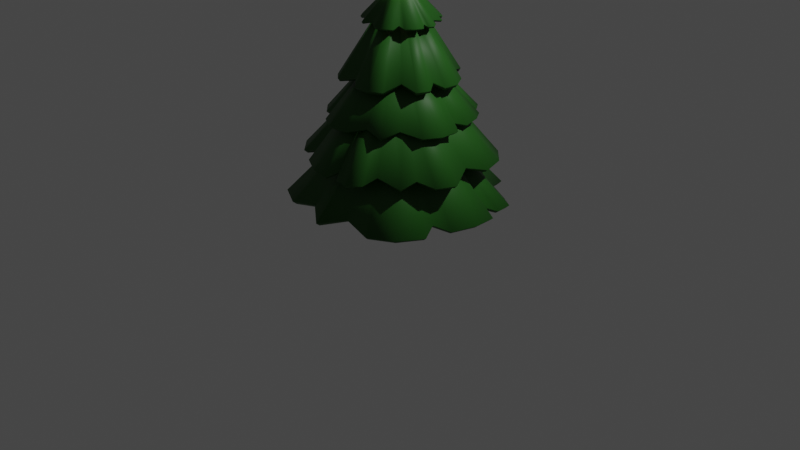 # Source: christmas_tree.blend  (saved by Blender 3.4.6; exported with 4.5.12 LTS)
import bpy
from mathutils import Matrix  # noqa: F401  (used for matrix-valued properties, if any)

bpy.ops.wm.read_factory_settings(use_empty=True)
scene = bpy.context.scene
scene.name = 'Scene'

# ---- collections
col_collection = bpy.data.collections.new('Collection'); scene.collection.children.link(col_collection)

# ---- materials (node trees are filled in below, after node groups)
mat_material_001 = bpy.data.materials.new('Material.001')
mat_material_002 = bpy.data.materials.new('Material.002')
mat_material_003 = bpy.data.materials.new('Material.003')
mat_material_003.surface_render_method = 'BLENDED'
mat_material_003.blend_method = 'BLEND'

# ---- node groups
ng_auto_smooth = bpy.data.node_groups.new('Auto Smooth', 'GeometryNodeTree')
_s = ng_auto_smooth.interface.new_socket(name='Geometry', in_out='OUTPUT', socket_type='NodeSocketGeometry')
_s = ng_auto_smooth.interface.new_socket(name='Geometry', in_out='INPUT', socket_type='NodeSocketGeometry')
_s = ng_auto_smooth.interface.new_socket(name='Angle', in_out='INPUT', socket_type='NodeSocketFloat')
_s.subtype = 'ANGLE'
_s.min_value = 0.0
_s.max_value = 3.142
ng_auto_smooth.is_modifier = True
_N = ng_auto_smooth.nodes; _L = ng_auto_smooth.links
n0 = _N.new('NodeGroupOutput'); n0.name = 'Group Output'; n0.location = (480, -100)
n1 = _N.new('NodeGroupInput'); n1.name = 'Group Input'; n1.location = (-420, -300)
n2 = _N.new('NodeGroupInput'); n2.name = 'Group Input.001'; n2.location = (-60, -100)
n3 = _N.new('GeometryNodeSetShadeSmooth'); n3.name = 'Set Shade Smooth'; n3.location = (120, -100)
n3.domain = 'EDGE'
n4 = _N.new('GeometryNodeSetShadeSmooth'); n4.name = 'Set Shade Smooth.001'; n4.location = (300, -100)
n5 = _N.new('GeometryNodeInputMeshEdgeAngle'); n5.name = 'Edge Angle'; n5.location = (-420, -220)
n6 = _N.new('GeometryNodeInputEdgeSmooth'); n6.name = 'Is Edge Smooth'; n6.location = (-60, -160)
n7 = _N.new('GeometryNodeInputShadeSmooth'); n7.name = 'Is Face Smooth'; n7.location = (-240, -340)
n8 = _N.new('FunctionNodeBooleanMath'); n8.name = 'Boolean Math'; n8.location = (-60, -220)
n9 = _N.new('FunctionNodeCompare'); n9.name = 'Compare'; n9.location = (-240, -180)
n9.operation = 'LESS_EQUAL'
_L.new(n5.outputs[0], n9.inputs[0])
_L.new(n4.outputs[0], n0.inputs[0])
_L.new(n1.outputs[1], n9.inputs[1])
_L.new(n9.outputs[0], n8.inputs[0])
_L.new(n7.outputs[0], n8.inputs[1])
_L.new(n2.outputs[0], n3.inputs[0])
_L.new(n6.outputs[0], n3.inputs[1])
_L.new(n3.outputs[0], n4.inputs[0])
_L.new(n8.outputs[0], n3.inputs[2])
n0.is_active_output = True

# ---- material node trees
mat_material_001.use_nodes = True; mat_material_001.node_tree.nodes.clear()
_N = mat_material_001.node_tree.nodes; _L = mat_material_001.node_tree.links
n0 = _N.new('ShaderNodeBsdfPrincipled'); n0.name = 'Principled BSDF'; n0.location = (10, 300)
n0.distribution = 'GGX'
n0.subsurface_method = 'BURLEY'
n0.inputs[0].default_value = (0.0171, 0.09463, 0.01094, 1.0)
n0.inputs[2].default_value = 0.5394
n0.inputs[3].default_value = 1.45
n0.inputs[13].default_value = 0.2795
n0.inputs[27].default_value = (0.0, 0.0, 0.0, 1.0)
n0.inputs[28].default_value = 1.0
n1 = _N.new('ShaderNodeOutputMaterial'); n1.name = 'Material Output'; n1.location = (300, 300)
_L.new(n0.outputs[0], n1.inputs[0])
n1.is_active_output = True
mat_material_002.use_nodes = True; mat_material_002.node_tree.nodes.clear()
_N = mat_material_002.node_tree.nodes; _L = mat_material_002.node_tree.links
n0 = _N.new('ShaderNodeBsdfPrincipled'); n0.name = 'Principled BSDF'; n0.location = (10, 300)
n0.distribution = 'GGX'
n0.subsurface_method = 'BURLEY'
n0.inputs[0].default_value = (0.08001, 0.03647, 0.007648, 1.0)
n0.inputs[2].default_value = 0.8386
n0.inputs[3].default_value = 1.45
n0.inputs[13].default_value = 0.2323
n0.inputs[27].default_value = (0.0, 0.0, 0.0, 1.0)
n0.inputs[28].default_value = 1.0
n1 = _N.new('ShaderNodeOutputMaterial'); n1.name = 'Material Output'; n1.location = (300, 300)
_L.new(n0.outputs[0], n1.inputs[0])
n1.is_active_output = True
mat_material_003.use_nodes = True; mat_material_003.node_tree.nodes.clear()
_N = mat_material_003.node_tree.nodes; _L = mat_material_003.node_tree.links
n0 = _N.new('ShaderNodeBsdfPrincipled'); n0.name = 'Principled BSDF'; n0.location = (10, 300)
n0.distribution = 'GGX'
n0.subsurface_method = 'RANDOM_WALK_SKIN'
n0.inputs[0].default_value = (0.8, 0.7253, 0.5265, 1.0)
n0.inputs[3].default_value = 1.45
n0.inputs[4].default_value = 0.1
n0.inputs[13].default_value = 0.6417
n0.inputs[24].default_value = 0.1276
n0.inputs[27].default_value = (0.7991, 0.7231, 0.305, 1.0)
n0.inputs[28].default_value = 15.7
n1 = _N.new('ShaderNodeOutputMaterial'); n1.name = 'Material Output'; n1.location = (300, 300)
_L.new(n0.outputs[0], n1.inputs[0])
n1.is_active_output = True

# ---- world
world_world = bpy.data.worlds.new('World'); scene.world = world_world
world_world.use_nodes = True; world_world.node_tree.nodes.clear()
_N = world_world.node_tree.nodes; _L = world_world.node_tree.links
n0 = _N.new('ShaderNodeOutputWorld'); n0.name = 'World Output'; n0.location = (300, 300)
n1 = _N.new('ShaderNodeBackground'); n1.name = 'Background'; n1.location = (10, 300)
n1.inputs[0].default_value = (0.05088, 0.05088, 0.05088, 1.0)
_L.new(n1.outputs[0], n0.inputs[0])
n0.is_active_output = True
world_world.color = (0.05088, 0.05088, 0.05088)
world_world.use_sun_shadow = False
world_world.sun_shadow_jitter_overblur = 0.0

# ---- cameras
cam_camera = bpy.data.cameras.new('Camera')
cam_camera.clip_end = 100.0
cam_camera.ortho_scale = 7.314

# ---- lights
light_light = bpy.data.lights.new('Light', 'POINT')
light_light.transmission_factor = 0.0
light_light.energy = 1000.0
light_light.shadow_soft_size = 0.1
light_light.shadow_maximum_resolution = 0.006
light_light.use_absolute_resolution = True

# ---- meshes
me_circle = bpy.data.meshes.new('Circle')
me_circle.from_pydata([(-0.02659, 1.042, 0.0), (-0.5, 0.866, 0.0), (-0.866, 0.5, 0.0), (-1.0, 0.0, 0.0), (-0.866, -0.5, 0.0), (-0.5, -0.866, 0.0), (0.0, -1.0, 0.0), (0.5, -0.866, 0.0), (0.866, -0.5, 0.0), (1.0, 0.0, 0.0), (0.9116, 0.5152, 0.0), (0.5, 0.866, 0.0), (8.352e-11, 0.3582, 0.7439), (-0.1791, 0.3102, 0.7439), (-0.3102, 0.1791, 0.7439), (-0.3582, -2.173e-09, 0.7439), (-0.3102, -0.1791, 0.7439), (-0.1791, -0.3102, 0.7439), (8.352e-11, -0.3582, 0.7439), (0.1791, -0.3102, 0.7439), (0.3162, -0.1567, 0.7439), (0.3582, -2.173e-09, 0.7439), (0.3102, 0.1791, 0.7439), (0.1567, 0.3162, 0.7439), (-0.7248, 0.1724, 0.04631), (-0.3342, 0.08954, 0.7439), (-0.2816, 0.8001, 0.04631), (-0.08954, 0.3342, 0.7439), (0.1892, 1.001, 0.0), (0.08954, 0.3342, 0.7439), (0.3096, 0.8451, 0.04631), (0.5975, 0.5877, 0.04631), (0.2613, 0.228, 0.7439), (0.7705, 0.6001, 0.0), (0.99, 0.212, 0.0), (0.3312, 0.1007, 0.7439), (0.928, 0.356, 0.0), (0.3222, 0.1343, 0.7439), (0.8413, 0.2574, 0.04631), (0.933, -0.25, 0.0), (0.3342, -0.08954, 0.7439), (0.7857, -0.3372, 0.04631), (0.1999, -0.8126, 0.04631), (0.08954, -0.3342, 0.7439), (-0.2284, -0.8268, 0.04631), (-0.08954, -0.3342, 0.7439), (-0.933, -0.25, 0.0), (-0.3282, -0.1119, 0.7439), (-0.7716, -0.3266, 0.04631), (-0.7286, 0.7248, 0.0), (-0.2446, 0.2446, 0.7439), (-0.7438, -0.7362, 0.0), (-0.2446, -0.2446, 0.7439), (0.7286, -0.7286, 0.0), (0.2446, -0.2446, 0.7439)], [], [(34, 35, 21, 9), (42, 43, 18, 6), (46, 47, 15, 3), (33, 32, 22, 10), (26, 27, 12, 0), (53, 54, 19, 7), (51, 52, 16, 4), (30, 23, 11), (49, 50, 13, 1), (41, 20, 8), (44, 45, 17, 5), (24, 25, 14, 2), (3, 15, 25, 24), (1, 13, 27, 26), (0, 12, 29, 28), (28, 29, 23, 30), (11, 23, 32, 31), (31, 32, 33), (38, 35, 34), (10, 22, 37, 36), (36, 37, 35, 38), (9, 21, 40, 39), (39, 40, 20, 41), (7, 19, 43, 42), (6, 18, 45, 44), (48, 47, 46), (4, 16, 47, 48), (2, 14, 50, 49), (5, 17, 52, 51), (8, 20, 54, 53)])
me_circle.polygons.foreach_set('use_smooth', [True] * 30)
_uv = me_circle.uv_layers.new(name='UVMap')
_uv.uv.foreach_set('vector', [0.0, 0.0, 0.0, 0.0, 0.0, 0.0, 0.0, 0.0, 0.0, 0.0, 0.0, 0.0, 0.0, 0.0, 0.0, 0.0, 0.0, 0.0, 0.0, 0.0, 0.0, 0.0, 0.0, 0.0, 0.0, 0.0, 0.0, 0.0, 0.0, 0.0, 0.0, 0.0, 0.0, 0.0, 0.0, 0.0, 0.0, 0.0, 0.0, 0.0, 0.0, 0.0, 0.0, 0.0, 0.0, 0.0, 0.0, 0.0, 0.0, 0.0, 0.0, 0.0, 0.0, 0.0, 0.0, 0.0, 0.0, 0.0, 0.0, 0.0, 0.0, 0.0, 0.0, 0.0, 0.0, 0.0, 0.0, 0.0, 0.0, 0.0, 0.0, 0.0, 0.0, 0.0, 0.0, 0.0, 0.0, 0.0, 0.0, 0.0, 0.0, 0.0, 0.0, 0.0, 0.0, 0.0, 0.0, 0.0, 0.0, 0.0, 0.0, 0.0, 0.0, 0.0, 0.0, 0.0, 0.0, 0.0, 0.0, 0.0, 0.0, 0.0, 0.0, 0.0, 0.0, 0.0, 0.0, 0.0, 0.0, 0.0, 0.0, 0.0, 0.0, 0.0, 0.0, 0.0, 0.0, 0.0, 0.0, 0.0, 0.0, 0.0, 0.0, 0.0, 0.0, 0.0, 0.0, 0.0, 0.0, 0.0, 0.0, 0.0, 0.0, 0.0, 0.0, 0.0, 0.0, 0.0, 0.0, 0.0, 0.0, 0.0, 0.0, 0.0, 0.0, 0.0, 0.0, 0.0, 0.0, 0.0, 0.0, 0.0, 0.0, 0.0, 0.0, 0.0, 0.0, 0.0, 0.0, 0.0, 0.0, 0.0, 0.0, 0.0, 0.0, 0.0, 0.0, 0.0, 0.0, 0.0, 0.0, 0.0, 0.0, 0.0, 0.0, 0.0, 0.0, 0.0, 0.0, 0.0, 0.0, 0.0, 0.0, 0.0, 0.0, 0.0, 0.0, 0.0, 0.0, 0.0, 0.0, 0.0, 0.0, 0.0, 0.0, 0.0, 0.0, 0.0, 0.0, 0.0, 0.0, 0.0, 0.0, 0.0, 0.0, 0.0, 0.0, 0.0, 0.0, 0.0, 0.0, 0.0, 0.0, 0.0, 0.0, 0.0, 0.0, 0.0, 0.0, 0.0, 0.0, 0.0, 0.0, 0.0, 0.0, 0.0, 0.0, 0.0, 0.0, 0.0])
me_circle.materials.append(mat_material_001)
me_circle.update()
me_circle_001 = bpy.data.meshes.new('Circle.001')
me_circle_001.from_pydata([(-0.02659, 1.042, 0.0), (-0.5, 0.866, 0.0), (-0.866, 0.5, 0.0), (-1.0, 0.0, 0.0), (-0.866, -0.5, 0.0), (-0.5, -0.866, 0.0), (0.0, -1.0, 0.0), (0.5, -0.866, 0.0), (0.866, -0.5, 0.0), (1.0, 0.0, 0.0), (0.9116, 0.5152, 0.0), (0.5, 0.866, 0.0), (8.352e-11, 0.3582, 0.7439), (-0.1791, 0.3102, 0.7439), (-0.3102, 0.1791, 0.7439), (-0.3582, -2.173e-09, 0.7439), (-0.3102, -0.1791, 0.7439), (-0.1791, -0.3102, 0.7439), (8.352e-11, -0.3582, 0.7439), (0.1791, -0.3102, 0.7439), (0.3162, -0.1567, 0.7439), (0.3582, -2.173e-09, 0.7439), (0.3102, 0.1791, 0.7439), (0.1567, 0.3162, 0.7439), (-0.7248, 0.1724, 0.04631), (-0.3342, 0.08954, 0.7439), (-0.2816, 0.8001, 0.04631), (-0.08954, 0.3342, 0.7439), (0.1892, 1.001, 0.0), (0.08954, 0.3342, 0.7439), (0.3096, 0.8451, 0.04631), (0.5975, 0.5877, 0.04631), (0.2613, 0.228, 0.7439), (0.7705, 0.6001, 0.0), (0.99, 0.212, 0.0), (0.3312, 0.1007, 0.7439), (0.928, 0.356, 0.0), (0.3222, 0.1343, 0.7439), (0.8413, 0.2574, 0.04631), (0.933, -0.25, 0.0), (0.3342, -0.08954, 0.7439), (0.7857, -0.3372, 0.04631), (0.1999, -0.8126, 0.04631), (0.08954, -0.3342, 0.7439), (-0.2284, -0.8268, 0.04631), (-0.08954, -0.3342, 0.7439), (-0.933, -0.25, 0.0), (-0.3282, -0.1119, 0.7439), (-0.7716, -0.3266, 0.04631), (-0.7286, 0.7248, 0.0), (-0.2446, 0.2446, 0.7439), (-0.7438, -0.7362, 0.0), (-0.2446, -0.2446, 0.7439), (0.7286, -0.7286, 0.0), (0.2446, -0.2446, 0.7439)], [], [(34, 35, 21, 9), (42, 43, 18, 6), (46, 47, 15, 3), (33, 32, 22, 10), (26, 27, 12, 0), (53, 54, 19, 7), (51, 52, 16, 4), (30, 23, 11), (49, 50, 13, 1), (41, 20, 8), (44, 45, 17, 5), (24, 25, 14, 2), (3, 15, 25, 24), (1, 13, 27, 26), (0, 12, 29, 28), (28, 29, 23, 30), (11, 23, 32, 31), (31, 32, 33), (38, 35, 34), (10, 22, 37, 36), (36, 37, 35, 38), (9, 21, 40, 39), (39, 40, 20, 41), (7, 19, 43, 42), (6, 18, 45, 44), (48, 47, 46), (4, 16, 47, 48), (2, 14, 50, 49), (5, 17, 52, 51), (8, 20, 54, 53)])
me_circle_001.polygons.foreach_set('use_smooth', [True] * 30)
_uv = me_circle_001.uv_layers.new(name='UVMap')
_uv.uv.foreach_set('vector', [0.0, 0.0, 0.0, 0.0, 0.0, 0.0, 0.0, 0.0, 0.0, 0.0, 0.0, 0.0, 0.0, 0.0, 0.0, 0.0, 0.0, 0.0, 0.0, 0.0, 0.0, 0.0, 0.0, 0.0, 0.0, 0.0, 0.0, 0.0, 0.0, 0.0, 0.0, 0.0, 0.0, 0.0, 0.0, 0.0, 0.0, 0.0, 0.0, 0.0, 0.0, 0.0, 0.0, 0.0, 0.0, 0.0, 0.0, 0.0, 0.0, 0.0, 0.0, 0.0, 0.0, 0.0, 0.0, 0.0, 0.0, 0.0, 0.0, 0.0, 0.0, 0.0, 0.0, 0.0, 0.0, 0.0, 0.0, 0.0, 0.0, 0.0, 0.0, 0.0, 0.0, 0.0, 0.0, 0.0, 0.0, 0.0, 0.0, 0.0, 0.0, 0.0, 0.0, 0.0, 0.0, 0.0, 0.0, 0.0, 0.0, 0.0, 0.0, 0.0, 0.0, 0.0, 0.0, 0.0, 0.0, 0.0, 0.0, 0.0, 0.0, 0.0, 0.0, 0.0, 0.0, 0.0, 0.0, 0.0, 0.0, 0.0, 0.0, 0.0, 0.0, 0.0, 0.0, 0.0, 0.0, 0.0, 0.0, 0.0, 0.0, 0.0, 0.0, 0.0, 0.0, 0.0, 0.0, 0.0, 0.0, 0.0, 0.0, 0.0, 0.0, 0.0, 0.0, 0.0, 0.0, 0.0, 0.0, 0.0, 0.0, 0.0, 0.0, 0.0, 0.0, 0.0, 0.0, 0.0, 0.0, 0.0, 0.0, 0.0, 0.0, 0.0, 0.0, 0.0, 0.0, 0.0, 0.0, 0.0, 0.0, 0.0, 0.0, 0.0, 0.0, 0.0, 0.0, 0.0, 0.0, 0.0, 0.0, 0.0, 0.0, 0.0, 0.0, 0.0, 0.0, 0.0, 0.0, 0.0, 0.0, 0.0, 0.0, 0.0, 0.0, 0.0, 0.0, 0.0, 0.0, 0.0, 0.0, 0.0, 0.0, 0.0, 0.0, 0.0, 0.0, 0.0, 0.0, 0.0, 0.0, 0.0, 0.0, 0.0, 0.0, 0.0, 0.0, 0.0, 0.0, 0.0, 0.0, 0.0, 0.0, 0.0, 0.0, 0.0, 0.0, 0.0, 0.0, 0.0, 0.0, 0.0, 0.0, 0.0, 0.0, 0.0, 0.0, 0.0, 0.0, 0.0])
me_circle_001.materials.append(mat_material_001)
me_circle_001.update()
me_circle_002 = bpy.data.meshes.new('Circle.002')
me_circle_002.from_pydata([(-0.02659, 1.042, 0.0), (-0.5, 0.866, 0.0), (-0.866, 0.5, 0.0), (-1.0, 0.0, 0.0), (-0.866, -0.5, 0.0), (-0.5, -0.866, 0.0), (0.0, -1.0, 0.0), (0.5, -0.866, 0.0), (0.866, -0.5, 0.0), (1.0, 0.0, 0.0), (0.9116, 0.5152, 0.0), (0.5, 0.866, 0.0), (8.352e-11, 0.3582, 0.7439), (-0.1791, 0.3102, 0.7439), (-0.3102, 0.1791, 0.7439), (-0.3582, -2.173e-09, 0.7439), (-0.3102, -0.1791, 0.7439), (-0.1791, -0.3102, 0.7439), (8.352e-11, -0.3582, 0.7439), (0.1791, -0.3102, 0.7439), (0.3162, -0.1567, 0.7439), (0.3582, -2.173e-09, 0.7439), (0.3102, 0.1791, 0.7439), (0.1567, 0.3162, 0.7439), (-0.7248, 0.1724, 0.04631), (-0.3342, 0.08954, 0.7439), (-0.2816, 0.8001, 0.04631), (-0.08954, 0.3342, 0.7439), (0.1892, 1.001, 0.0), (0.08954, 0.3342, 0.7439), (0.3096, 0.8451, 0.04631), (0.5975, 0.5877, 0.04631), (0.2613, 0.228, 0.7439), (0.7705, 0.6001, 0.0), (0.99, 0.212, 0.0), (0.3312, 0.1007, 0.7439), (0.928, 0.356, 0.0), (0.3222, 0.1343, 0.7439), (0.8413, 0.2574, 0.04631), (0.933, -0.25, 0.0), (0.3342, -0.08954, 0.7439), (0.7857, -0.3372, 0.04631), (0.1999, -0.8126, 0.04631), (0.08954, -0.3342, 0.7439), (-0.2284, -0.8268, 0.04631), (-0.08954, -0.3342, 0.7439), (-0.933, -0.25, 0.0), (-0.3282, -0.1119, 0.7439), (-0.7716, -0.3266, 0.04631), (-0.7286, 0.7248, 0.0), (-0.2446, 0.2446, 0.7439), (-0.7438, -0.7362, 0.0), (-0.2446, -0.2446, 0.7439), (0.7286, -0.7286, 0.0), (0.2446, -0.2446, 0.7439)], [], [(34, 35, 21, 9), (42, 43, 18, 6), (46, 47, 15, 3), (33, 32, 22, 10), (26, 27, 12, 0), (53, 54, 19, 7), (51, 52, 16, 4), (30, 23, 11), (49, 50, 13, 1), (41, 20, 8), (44, 45, 17, 5), (24, 25, 14, 2), (3, 15, 25, 24), (1, 13, 27, 26), (0, 12, 29, 28), (28, 29, 23, 30), (11, 23, 32, 31), (31, 32, 33), (38, 35, 34), (10, 22, 37, 36), (36, 37, 35, 38), (9, 21, 40, 39), (39, 40, 20, 41), (7, 19, 43, 42), (6, 18, 45, 44), (48, 47, 46), (4, 16, 47, 48), (2, 14, 50, 49), (5, 17, 52, 51), (8, 20, 54, 53)])
me_circle_002.polygons.foreach_set('use_smooth', [True] * 30)
_uv = me_circle_002.uv_layers.new(name='UVMap')
_uv.uv.foreach_set('vector', [0.0, 0.0, 0.0, 0.0, 0.0, 0.0, 0.0, 0.0, 0.0, 0.0, 0.0, 0.0, 0.0, 0.0, 0.0, 0.0, 0.0, 0.0, 0.0, 0.0, 0.0, 0.0, 0.0, 0.0, 0.0, 0.0, 0.0, 0.0, 0.0, 0.0, 0.0, 0.0, 0.0, 0.0, 0.0, 0.0, 0.0, 0.0, 0.0, 0.0, 0.0, 0.0, 0.0, 0.0, 0.0, 0.0, 0.0, 0.0, 0.0, 0.0, 0.0, 0.0, 0.0, 0.0, 0.0, 0.0, 0.0, 0.0, 0.0, 0.0, 0.0, 0.0, 0.0, 0.0, 0.0, 0.0, 0.0, 0.0, 0.0, 0.0, 0.0, 0.0, 0.0, 0.0, 0.0, 0.0, 0.0, 0.0, 0.0, 0.0, 0.0, 0.0, 0.0, 0.0, 0.0, 0.0, 0.0, 0.0, 0.0, 0.0, 0.0, 0.0, 0.0, 0.0, 0.0, 0.0, 0.0, 0.0, 0.0, 0.0, 0.0, 0.0, 0.0, 0.0, 0.0, 0.0, 0.0, 0.0, 0.0, 0.0, 0.0, 0.0, 0.0, 0.0, 0.0, 0.0, 0.0, 0.0, 0.0, 0.0, 0.0, 0.0, 0.0, 0.0, 0.0, 0.0, 0.0, 0.0, 0.0, 0.0, 0.0, 0.0, 0.0, 0.0, 0.0, 0.0, 0.0, 0.0, 0.0, 0.0, 0.0, 0.0, 0.0, 0.0, 0.0, 0.0, 0.0, 0.0, 0.0, 0.0, 0.0, 0.0, 0.0, 0.0, 0.0, 0.0, 0.0, 0.0, 0.0, 0.0, 0.0, 0.0, 0.0, 0.0, 0.0, 0.0, 0.0, 0.0, 0.0, 0.0, 0.0, 0.0, 0.0, 0.0, 0.0, 0.0, 0.0, 0.0, 0.0, 0.0, 0.0, 0.0, 0.0, 0.0, 0.0, 0.0, 0.0, 0.0, 0.0, 0.0, 0.0, 0.0, 0.0, 0.0, 0.0, 0.0, 0.0, 0.0, 0.0, 0.0, 0.0, 0.0, 0.0, 0.0, 0.0, 0.0, 0.0, 0.0, 0.0, 0.0, 0.0, 0.0, 0.0, 0.0, 0.0, 0.0, 0.0, 0.0, 0.0, 0.0, 0.0, 0.0, 0.0, 0.0, 0.0, 0.0, 0.0, 0.0, 0.0, 0.0])
me_circle_002.materials.append(mat_material_001)
me_circle_002.update()
me_circle_003 = bpy.data.meshes.new('Circle.003')
me_circle_003.from_pydata([(-0.02659, 1.042, 0.0), (-0.5, 0.866, 0.0), (-0.866, 0.5, 0.0), (-1.0, 0.0, 0.0), (-0.866, -0.5, 0.0), (-0.5, -0.866, 0.0), (0.0, -1.0, 0.0), (0.5, -0.866, 0.0), (0.866, -0.5, 0.0), (1.0, 0.0, 0.0), (0.9116, 0.5152, 0.0), (0.5, 0.866, 0.0), (0.00572, 0.2032, 0.8216), (-0.09468, 0.1763, 0.8216), (-0.1682, 0.1028, 0.8216), (-0.1951, 0.002371, 0.8216), (-0.1682, -0.09802, 0.8216), (-0.09468, -0.1715, 0.8216), (0.00572, -0.1984, 0.8216), (0.1061, -0.1715, 0.8216), (0.183, -0.08548, 0.8216), (0.2065, 0.002371, 0.8216), (0.1796, 0.1028, 0.8216), (0.09357, 0.1796, 0.8216), (-0.7248, 0.1724, 0.04631), (-0.1816, 0.05257, 0.8216), (-0.2816, 0.8001, 0.04631), (-0.04448, 0.1897, 0.8216), (0.1892, 1.001, 0.0), (0.05592, 0.1897, 0.8216), (0.3096, 0.8451, 0.04631), (0.5975, 0.5877, 0.04631), (0.1522, 0.1302, 0.8216), (0.7705, 0.6001, 0.0), (0.99, 0.212, 0.0), (0.1914, 0.05884, 0.8216), (0.928, 0.356, 0.0), (0.1863, 0.07767, 0.8216), (0.8413, 0.2574, 0.04631), (0.933, -0.25, 0.0), (0.1931, -0.04783, 0.8216), (0.7857, -0.3372, 0.04631), (0.1999, -0.8126, 0.04631), (0.05592, -0.185, 0.8216), (-0.2284, -0.8268, 0.04631), (-0.04448, -0.185, 0.8216), (-0.933, -0.25, 0.0), (-0.1783, -0.06038, 0.8216), (-0.7716, -0.3266, 0.04631), (-0.7286, 0.7248, 0.0), (-0.1314, 0.1395, 0.8216), (-0.7438, -0.7362, 0.0), (-0.1314, -0.1348, 0.8216), (0.7286, -0.7286, 0.0), (0.1429, -0.1348, 0.8216)], [], [(34, 35, 21, 9), (42, 43, 18, 6), (46, 47, 15, 3), (33, 32, 22, 10), (26, 27, 12, 0), (53, 54, 19, 7), (51, 52, 16, 4), (30, 23, 11), (49, 50, 13, 1), (41, 20, 8), (44, 45, 17, 5), (24, 25, 14, 2), (3, 15, 25, 24), (1, 13, 27, 26), (0, 12, 29, 28), (28, 29, 23, 30), (11, 23, 32, 31), (31, 32, 33), (38, 35, 34), (10, 22, 37, 36), (36, 37, 35, 38), (9, 21, 40, 39), (39, 40, 20, 41), (7, 19, 43, 42), (6, 18, 45, 44), (48, 47, 46), (4, 16, 47, 48), (2, 14, 50, 49), (5, 17, 52, 51), (8, 20, 54, 53)])
me_circle_003.polygons.foreach_set('use_smooth', [True] * 30)
_uv = me_circle_003.uv_layers.new(name='UVMap')
_uv.uv.foreach_set('vector', [0.0, 0.0, 0.0, 0.0, 0.0, 0.0, 0.0, 0.0, 0.0, 0.0, 0.0, 0.0, 0.0, 0.0, 0.0, 0.0, 0.0, 0.0, 0.0, 0.0, 0.0, 0.0, 0.0, 0.0, 0.0, 0.0, 0.0, 0.0, 0.0, 0.0, 0.0, 0.0, 0.0, 0.0, 0.0, 0.0, 0.0, 0.0, 0.0, 0.0, 0.0, 0.0, 0.0, 0.0, 0.0, 0.0, 0.0, 0.0, 0.0, 0.0, 0.0, 0.0, 0.0, 0.0, 0.0, 0.0, 0.0, 0.0, 0.0, 0.0, 0.0, 0.0, 0.0, 0.0, 0.0, 0.0, 0.0, 0.0, 0.0, 0.0, 0.0, 0.0, 0.0, 0.0, 0.0, 0.0, 0.0, 0.0, 0.0, 0.0, 0.0, 0.0, 0.0, 0.0, 0.0, 0.0, 0.0, 0.0, 0.0, 0.0, 0.0, 0.0, 0.0, 0.0, 0.0, 0.0, 0.0, 0.0, 0.0, 0.0, 0.0, 0.0, 0.0, 0.0, 0.0, 0.0, 0.0, 0.0, 0.0, 0.0, 0.0, 0.0, 0.0, 0.0, 0.0, 0.0, 0.0, 0.0, 0.0, 0.0, 0.0, 0.0, 0.0, 0.0, 0.0, 0.0, 0.0, 0.0, 0.0, 0.0, 0.0, 0.0, 0.0, 0.0, 0.0, 0.0, 0.0, 0.0, 0.0, 0.0, 0.0, 0.0, 0.0, 0.0, 0.0, 0.0, 0.0, 0.0, 0.0, 0.0, 0.0, 0.0, 0.0, 0.0, 0.0, 0.0, 0.0, 0.0, 0.0, 0.0, 0.0, 0.0, 0.0, 0.0, 0.0, 0.0, 0.0, 0.0, 0.0, 0.0, 0.0, 0.0, 0.0, 0.0, 0.0, 0.0, 0.0, 0.0, 0.0, 0.0, 0.0, 0.0, 0.0, 0.0, 0.0, 0.0, 0.0, 0.0, 0.0, 0.0, 0.0, 0.0, 0.0, 0.0, 0.0, 0.0, 0.0, 0.0, 0.0, 0.0, 0.0, 0.0, 0.0, 0.0, 0.0, 0.0, 0.0, 0.0, 0.0, 0.0, 0.0, 0.0, 0.0, 0.0, 0.0, 0.0, 0.0, 0.0, 0.0, 0.0, 0.0, 0.0, 0.0, 0.0, 0.0, 0.0, 0.0, 0.0, 0.0, 0.0])
me_circle_003.materials.append(mat_material_001)
me_circle_003.update()
me_circle_004 = bpy.data.meshes.new('Circle.004')
me_circle_004.from_pydata([(-0.02659, 1.042, 0.04091), (-0.5, 0.866, 0.04091), (-0.866, 0.5, 0.04091), (-1.0, 0.0, 0.04091), (-0.866, -0.5, 0.04091), (-0.5, -0.866, 0.04091), (0.0, -1.0, 0.04091), (0.5, -0.866, 0.04091), (0.866, -0.5, 0.04091), (1.0, 0.0, 0.04091), (0.9116, 0.5152, 0.04091), (0.5, 0.866, 0.04091), (0.01302, 0.005395, 0.953), (-0.7543, 0.1794, 0.08721), (-0.2816, 0.8001, 0.08721), (0.1892, 1.001, 0.04091), (0.3096, 0.8451, 0.08721), (0.5975, 0.5877, 0.08721), (0.7705, 0.6001, 0.04091), (0.99, 0.212, 0.04091), (0.928, 0.356, 0.04091), (0.8413, 0.2574, 0.08721), (0.933, -0.25, 0.04091), (0.7857, -0.3372, 0.08721), (0.1999, -0.8126, 0.08721), (-0.2284, -0.8268, 0.08721), (-0.933, -0.25, 0.04091), (-0.7716, -0.3266, 0.08721), (-0.7286, 0.7248, 0.04091), (-0.7438, -0.7362, 0.04091), (0.7286, -0.7286, 0.04091), (-0.1844, 0.3428, 0.5537), (0.009212, -0.3644, 0.5681), (-0.3191, -0.1039, 0.5636), (0.3505, 0.1388, 0.5727), (0.1056, 0.3631, 0.5641), (0.3209, -0.1496, 0.5714), (0.1945, -0.3131, 0.5698), (0.2646, 0.2303, 0.5747), (-0.1777, -0.3158, 0.5667), (-0.3707, 0.007851, 0.5607), (-0.274, 0.2893, 0.5521), (0.3531, -0.08421, 0.5719), (-0.3265, 0.2015, 0.5531), (-0.315, -0.1793, 0.566), (0.3772, 0.007914, 0.5724), (-0.2692, -0.2677, 0.5661), (0.08687, -0.3088, 0.5689), (-0.3158, 0.0849, 0.5524), (0.1951, 0.3299, 0.5686), (0.3417, 0.1958, 0.5758), (0.3464, 0.09223, 0.5743), (0.2786, -0.2615, 0.5707), (-0.08035, -0.3156, 0.5675), (-0.001065, 0.4057, 0.5585), (-0.1044, 0.3293, 0.5572)], [], [(19, 51, 45, 9), (24, 47, 32, 6), (26, 33, 40, 3), (18, 38, 50, 10), (14, 55, 54, 0), (30, 52, 37, 7), (29, 46, 44, 4), (16, 35, 49, 11), (28, 41, 31, 1), (23, 36, 8), (25, 53, 39, 5), (13, 48, 43, 2), (3, 40, 48, 13), (1, 31, 55, 14), (0, 54, 35, 15), (15, 35, 16), (11, 49, 38, 17), (17, 38, 18), (21, 51, 19), (10, 50, 34, 20), (20, 34, 51, 21), (9, 45, 42, 22), (22, 42, 36, 23), (7, 37, 47, 24), (6, 32, 53, 25), (27, 33, 26), (4, 44, 33, 27), (2, 43, 41, 28), (5, 39, 46, 29), (8, 36, 52, 30), (50, 38, 12), (42, 45, 12), (41, 43, 12), (40, 33, 12), (31, 41, 12), (35, 54, 12), (33, 44, 12), (32, 47, 12), (49, 35, 12), (55, 31, 12), (34, 50, 12), (45, 51, 12), (44, 46, 12), (48, 40, 12), (53, 32, 12), (37, 52, 12), (43, 48, 12), (47, 37, 12), (52, 36, 12), (54, 55, 12), (39, 53, 12), (38, 49, 12), (36, 42, 12), (46, 39, 12), (51, 34, 12)])
me_circle_004.polygons.foreach_set('use_smooth', [True] * 55)
_uv = me_circle_004.uv_layers.new(name='UVMap')
_uv.uv.foreach_set('vector', [0.0, 0.0, 0.0, 0.0, 0.0, 0.0, 0.0, 0.0, 0.0, 0.0, 0.0, 0.0, 0.0, 0.0, 0.0, 0.0, 0.0, 0.0, 0.0, 0.0, 0.0, 0.0, 0.0, 0.0, 0.0, 0.0, 0.0, 0.0, 0.0, 0.0, 0.0, 0.0, 0.0, 0.0, 0.0, 0.0, 0.0, 0.0, 0.0, 0.0, 0.0, 0.0, 0.0, 0.0, 0.0, 0.0, 0.0, 0.0, 0.0, 0.0, 0.0, 0.0, 0.0, 0.0, 0.0, 0.0, 0.0, 0.0, 0.0, 0.0, 0.0, 0.0, 0.0, 0.0, 0.0, 0.0, 0.0, 0.0, 0.0, 0.0, 0.0, 0.0, 0.0, 0.0, 0.0, 0.0, 0.0, 0.0, 0.0, 0.0, 0.0, 0.0, 0.0, 0.0, 0.0, 0.0, 0.0, 0.0, 0.0, 0.0, 0.0, 0.0, 0.0, 0.0, 0.0, 0.0, 0.0, 0.0, 0.0, 0.0, 0.0, 0.0, 0.0, 0.0, 0.0, 0.0, 0.0, 0.0, 0.0, 0.0, 0.0, 0.0, 0.0, 0.0, 0.0, 0.0, 0.0, 0.0, 0.0, 0.0, 0.0, 0.0, 0.0, 0.0, 0.0, 0.0, 0.0, 0.0, 0.0, 0.0, 0.0, 0.0, 0.0, 0.0, 0.0, 0.0, 0.0, 0.0, 0.0, 0.0, 0.0, 0.0, 0.0, 0.0, 0.0, 0.0, 0.0, 0.0, 0.0, 0.0, 0.0, 0.0, 0.0, 0.0, 0.0, 0.0, 0.0, 0.0, 0.0, 0.0, 0.0, 0.0, 0.0, 0.0, 0.0, 0.0, 0.0, 0.0, 0.0, 0.0, 0.0, 0.0, 0.0, 0.0, 0.0, 0.0, 0.0, 0.0, 0.0, 0.0, 0.0, 0.0, 0.0, 0.0, 0.0, 0.0, 0.0, 0.0, 0.0, 0.0, 0.0, 0.0, 0.0, 0.0, 0.0, 0.0, 0.0, 0.0, 0.0, 0.0, 0.0, 0.0, 0.0, 0.0, 0.0, 0.0, 0.0, 0.0, 0.0, 0.0, 0.0, 0.0, 0.0, 0.0, 0.0, 0.0, 0.0, 0.0, 0.0, 0.0, 0.0, 0.0, 0.0, 0.0, 0.0, 0.0, 0.0, 0.0, 0.0, 0.0, 0.0, 0.0, 0.0, 0.0, 0.0, 0.0, 0.0, 0.0, 0.0, 0.0, 0.0, 0.0, 0.0, 0.0, 0.0, 0.0, 0.0, 0.0, 0.0, 0.0, 0.0, 0.0, 0.0, 0.0, 0.0, 0.0, 0.0, 0.0, 0.0, 0.0, 0.0, 0.0, 0.0, 0.0, 0.0, 0.0, 0.0, 0.0, 0.0, 0.0, 0.0, 0.0, 0.0, 0.0, 0.0, 0.0, 0.0, 0.0, 0.0, 0.0, 0.0, 0.0, 0.0, 0.0, 0.0, 0.0, 0.0, 0.0, 0.0, 0.0, 0.0, 0.0, 0.0, 0.0, 0.0, 0.0, 0.0, 0.0, 0.0, 0.0, 0.0, 0.0, 0.0, 0.0, 0.0, 0.0, 0.0, 0.0, 0.0, 0.0, 0.0, 0.0, 0.0, 0.0, 0.0, 0.0, 0.0, 0.0, 0.0, 0.0, 0.0, 0.0, 0.0, 0.0, 0.0, 0.0, 0.0, 0.0, 0.0, 0.0, 0.0, 0.0, 0.0, 0.0, 0.0, 0.0, 0.0, 0.0, 0.0, 0.0, 0.0, 0.0, 0.0, 0.0, 0.0, 0.0, 0.0, 0.0, 0.0, 0.0, 0.0, 0.0, 0.0, 0.0, 0.0, 0.0, 0.0, 0.0, 0.0, 0.0, 0.0, 0.0, 0.0, 0.0, 0.0, 0.0, 0.0, 0.0, 0.0, 0.0, 0.0, 0.0, 0.0, 0.0, 0.0, 0.0, 0.0, 0.0, 0.0, 0.0])
me_circle_004.materials.append(mat_material_001)
me_circle_004.update()
me_cube_001 = bpy.data.meshes.new('Cube.001')
me_cube_001.from_pydata([(-1.223, -1.223, -1.0), (-1.223, 1.223, -1.0), (1.223, -1.223, -1.0), (1.223, 1.223, -1.0), (-0.4212, -0.4212, 6.149), (-0.4212, 0.4212, 6.149), (0.4212, -0.4212, 6.149), (0.4212, 0.4212, 6.149), (-0.9642, -0.9642, -0.02405), (-0.6149, -0.6149, 2.224), (-0.6149, 0.6149, 2.224), (-0.9642, 0.9642, -0.02405), (0.6149, -0.6149, 2.224), (0.9642, -0.9642, -0.02405), (0.6149, 0.6149, 2.224), (0.9642, 0.9642, -0.02405)], [], [(9, 12, 6, 4), (14, 10, 5, 7), (0, 8, 11, 1), (1, 3, 2, 0), (1, 11, 15, 3), (7, 5, 4, 6), (10, 9, 4, 5), (12, 14, 7, 6), (3, 15, 13, 2), (9, 10, 11, 8), (10, 14, 15, 11), (14, 12, 13, 15), (12, 9, 8, 13), (2, 13, 8, 0)])
me_cube_001.polygons.foreach_set('use_smooth', [True] * 14)
_uv = me_cube_001.uv_layers.new(name='UVMap')
_uv.uv.foreach_set('vector', [0.625, 1.0, 0.625, 0.75, 0.625, 0.75, 0.625, 1.0, 0.625, 0.5, 0.625, 0.25, 0.625, 0.25, 0.625, 0.5, 0.375, 0.0, 0.4922, 0.0, 0.4922, 0.25, 0.375, 0.25, 0.125, 0.5, 0.375, 0.5, 0.375, 0.75, 0.125, 0.75, 0.375, 0.25, 0.4922, 0.25, 0.4922, 0.5, 0.375, 0.5, 0.625, 0.5, 0.875, 0.5, 0.875, 0.75, 0.625, 0.75, 0.625, 0.25, 0.625, 0.0, 0.625, 0.0, 0.625, 0.25, 0.625, 0.75, 0.625, 0.5, 0.625, 0.5, 0.625, 0.75, 0.375, 0.5, 0.4922, 0.5, 0.4922, 0.75, 0.375, 0.75, 0.625, 0.0, 0.625, 0.25, 0.4922, 0.25, 0.4922, 0.0, 0.625, 0.25, 0.625, 0.5, 0.4922, 0.5, 0.4922, 0.25, 0.625, 0.5, 0.625, 0.75, 0.4922, 0.75, 0.4922, 0.5, 0.625, 0.75, 0.625, 1.0, 0.4922, 1.0, 0.4922, 0.75, 0.375, 0.75, 0.4922, 0.75, 0.4922, 1.0, 0.375, 1.0])
me_cube_001.materials.append(mat_material_002)
me_cube_001.update()
me_circle_005 = bpy.data.meshes.new('Circle.005')
me_circle_005.from_pydata([(5.084e-07, -5.469e-08, 0.453), (-2.402e-07, 3.945e-07, -0.3026), (-0.01438, 0.9785, 0.04444), (0.01438, 0.9785, 0.04444), (-4.821e-09, 0.9558, 0.0102), (-0.3325, 0.4576, 0.0102), (-0.3728, 0.4717, 0.04444), (-0.3335, 0.5003, 0.04444), (-0.9261, 0.316, 0.04444), (-0.9067, 0.2946, 0.01854), (-0.935, 0.2887, 0.04444), (-0.5789, -0.1625, 0.04444), (-0.5379, -0.1748, 0.0102), (-0.5638, -0.2087, 0.04444), (-0.5618, -0.7733, 0.0102), (-0.5635, -0.8, 0.04444), (-0.5868, -0.7831, 0.04444), (-1.69e-10, -0.5656, 0.0102), (0.02429, -0.6007, 0.04444), (-0.02429, -0.6007, 0.04444), (0.5618, -0.7733, 0.0102), (0.5868, -0.7831, 0.04444), (0.5635, -0.8, 0.04444), (0.5638, -0.2087, 0.04444), (0.5365, -0.1743, 0.01854), (0.5789, -0.1625, 0.04444), (0.909, 0.2954, 0.0102), (0.9261, 0.316, 0.04444), (0.935, 0.2887, 0.04444), (0.3325, 0.4576, 0.0102), (0.3335, 0.5003, 0.04444), (0.3728, 0.4717, 0.04444), (1.667e-08, 0.9558, 0.1402), (0.01438, 0.9785, 0.106), (-0.01438, 0.9785, 0.106), (-0.3335, 0.5003, 0.106), (-0.3728, 0.4717, 0.106), (-0.3325, 0.4576, 0.1402), (-0.9261, 0.316, 0.106), (-0.935, 0.2887, 0.106), (-0.909, 0.2954, 0.1402), (-0.5789, -0.1625, 0.106), (-0.5638, -0.2087, 0.106), (-0.5379, -0.1748, 0.1402), (-0.5868, -0.7831, 0.106), (-0.5635, -0.8, 0.106), (-0.5618, -0.7733, 0.1402), (-0.02429, -0.6007, 0.106), (0.02429, -0.6007, 0.106), (2.132e-08, -0.5656, 0.1402), (0.5635, -0.8, 0.106), (0.5868, -0.7831, 0.106), (0.5618, -0.7733, 0.1402), (0.5638, -0.2087, 0.106), (0.5789, -0.1625, 0.106), (0.5379, -0.1748, 0.1402), (0.935, 0.2887, 0.106), (0.9261, 0.316, 0.106), (0.909, 0.2954, 0.1402), (0.3728, 0.4717, 0.106), (0.3335, 0.5003, 0.106), (0.3325, 0.4576, 0.1402)], [], [(10, 11, 41, 39), (0, 40, 43), (14, 1, 17), (29, 1, 4), (26, 1, 29), (17, 1, 20), (5, 1, 12, 9), (0, 32, 37), (20, 1, 26, 24), (6, 8, 38, 36), (25, 28, 56, 54), (21, 23, 53, 51), (0, 55, 58), (18, 22, 50, 48), (0, 61, 32), (52, 55, 0), (2, 7, 35, 34), (15, 19, 47, 45), (37, 40, 0), (0, 49, 52), (30, 3, 33, 60), (13, 16, 44, 42), (0, 46, 49), (27, 31, 59, 57), (0, 58, 61), (0, 43, 46), (12, 1, 14), (2, 3, 4), (5, 6, 7), (8, 9, 10), (11, 12, 13), (14, 15, 16), (17, 18, 19), (20, 21, 22), (23, 24, 25), (26, 27, 28), (29, 30, 31), (32, 33, 34), (35, 36, 37), (38, 39, 40), (41, 42, 43), (44, 45, 46), (47, 48, 49), (50, 51, 52), (53, 54, 55), (56, 57, 58), (59, 60, 61), (7, 2, 4, 5), (8, 6, 5, 9), (11, 10, 9, 12), (16, 13, 12, 14), (19, 15, 14, 17), (22, 18, 17, 20), (23, 21, 20, 24), (28, 25, 24, 26), (31, 27, 26, 29), (3, 30, 29, 4), (37, 32, 34, 35), (40, 37, 36, 38), (43, 40, 39, 41), (46, 43, 42, 44), (49, 46, 45, 47), (52, 49, 48, 50), (55, 52, 51, 53), (58, 55, 54, 56), (61, 58, 57, 59), (32, 61, 60, 33), (15, 45, 44, 16), (6, 36, 35, 7), (33, 3, 2, 34), (27, 57, 56, 28), (53, 23, 25, 54), (18, 48, 47, 19), (10, 39, 38, 8), (30, 60, 59, 31), (21, 51, 50, 22), (41, 11, 13, 42), (4, 1, 5)])
me_circle_005.polygons.foreach_set('use_smooth', [True] * 78)
_uv = me_circle_005.uv_layers.new(name='UVMap')
_uv.uv.foreach_set('vector', [0.0, 0.0, 0.0, 0.0, 0.0, 0.0, 0.0, 0.0, 0.0, 0.0, 0.0, 0.0, 0.0, 0.0, 0.0, 0.0, 0.0, 0.0, 0.0, 0.0, 0.0, 0.0, 0.0, 0.0, 0.0, 0.0, 0.0, 0.0, 0.0, 0.0, 0.0, 0.0, 0.0, 0.0, 0.0, 0.0, 0.0, 0.0, 0.0, 0.0, 0.0, 0.0, 0.0, 0.0, 0.0, 0.0, 0.0, 0.0, 0.0, 0.0, 0.0, 0.0, 0.0, 0.0, 0.0, 0.0, 0.0, 0.0, 0.0, 0.0, 0.0, 0.0, 0.0, 0.0, 0.0, 0.0, 0.0, 0.0, 0.0, 0.0, 0.0, 0.0, 0.0, 0.0, 0.0, 0.0, 0.0, 0.0, 0.0, 0.0, 0.0, 0.0, 0.0, 0.0, 0.0, 0.0, 0.0, 0.0, 0.0, 0.0, 0.0, 0.0, 0.0, 0.0, 0.0, 0.0, 0.0, 0.0, 0.0, 0.0, 0.0, 0.0, 0.0, 0.0, 0.0, 0.0, 0.0, 0.0, 0.0, 0.0, 0.0, 0.0, 0.0, 0.0, 0.0, 0.0, 0.0, 0.0, 0.0, 0.0, 0.0, 0.0, 0.0, 0.0, 0.0, 0.0, 0.0, 0.0, 0.0, 0.0, 0.0, 0.0, 0.0, 0.0, 0.0, 0.0, 0.0, 0.0, 0.0, 0.0, 0.0, 0.0, 0.0, 0.0, 0.0, 0.0, 0.0, 0.0, 0.0, 0.0, 0.0, 0.0, 0.0, 0.0, 0.0, 0.0, 0.0, 0.0, 0.0, 0.0, 0.0, 0.0, 0.0, 0.0, 0.0, 0.0, 0.0, 0.0, 0.0, 0.0, 0.0, 0.0, 0.0, 0.0, 0.0, 0.0, 0.0, 0.0, 0.0, 0.0, 0.0, 0.0, 0.0, 0.0, 0.0, 0.0, 0.0, 0.0, 0.0, 0.0, 0.0, 0.0, 0.0, 0.0, 0.0, 0.0, 0.0, 0.0, 0.0, 0.0, 0.0, 0.0, 0.0, 0.0, 0.0, 0.0, 0.0, 0.0, 0.0, 0.0, 0.0, 0.0, 0.0, 0.0, 0.0, 0.0, 0.0, 0.0, 0.0, 0.0, 0.0, 0.0, 0.0, 0.0, 0.0, 0.0, 0.0, 0.0, 0.0, 0.0, 0.0, 0.0, 0.0, 0.0, 0.0, 0.0, 0.0, 0.0, 0.0, 0.0, 0.0, 0.0, 0.0, 0.0, 0.0, 0.0, 0.0, 0.0, 0.0, 0.0, 0.0, 0.0, 0.0, 0.0, 0.0, 0.0, 0.0, 0.0, 0.0, 0.0, 0.0, 0.0, 0.0, 0.0, 0.0, 0.0, 0.0, 0.0, 0.0, 0.0, 0.0, 0.0, 0.0, 0.0, 0.0, 0.0, 0.0, 0.0, 0.0, 0.0, 0.0, 0.0, 0.0, 0.0, 0.0, 0.0, 0.0, 0.0, 0.0, 0.0, 0.0, 0.0, 0.0, 0.0, 0.0, 0.0, 0.0, 0.0, 0.0, 0.0, 0.0, 0.0, 0.0, 0.0, 0.0, 0.0, 0.0, 0.0, 0.0, 0.0, 0.0, 0.0, 0.0, 0.0, 0.0, 0.0, 0.0, 0.0, 0.0, 0.0, 0.0, 0.0, 0.0, 0.0, 0.0, 0.0, 0.0, 0.0, 0.0, 0.0, 0.0, 0.0, 0.0, 0.0, 0.0, 0.0, 0.0, 0.0, 0.0, 0.0, 0.0, 0.0, 0.0, 0.0, 0.0, 0.0, 0.0, 0.0, 0.0, 0.0, 0.0, 0.0, 0.0, 0.0, 0.0, 0.0, 0.0, 0.0, 0.0, 0.0, 0.0, 0.0, 0.0, 0.0, 0.0, 0.0, 0.0, 0.0, 0.0, 0.0, 0.0, 0.0, 0.0, 0.0, 0.0, 0.0, 0.0, 0.0, 0.0, 0.0, 0.0, 0.0, 0.0, 0.0, 0.0, 0.0, 0.0, 0.0, 0.0, 0.0, 0.0, 0.0, 0.0, 0.0, 0.0, 0.0, 0.0, 0.0, 0.0, 0.0, 0.0, 0.0, 0.0, 0.0, 0.0, 0.0, 0.0, 0.0, 0.0, 0.0, 0.0, 0.0, 0.0, 0.0, 0.0, 0.0, 0.0, 0.0, 0.0, 0.0, 0.0, 0.0, 0.0, 0.0, 0.0, 0.0, 0.0, 0.0, 0.0, 0.0, 0.0, 0.0, 0.0, 0.0, 0.0, 0.0, 0.0, 0.0, 0.0, 0.0, 0.0, 0.0, 0.0, 0.0, 0.0, 0.0, 0.0, 0.0, 0.0, 0.0, 0.0, 0.0, 0.0, 0.0, 0.0, 0.0, 0.0, 0.0, 0.0, 0.0, 0.0, 0.0, 0.0, 0.0, 0.0, 0.0, 0.0, 0.0, 0.0, 0.0, 0.0, 0.0, 0.0, 0.0, 0.0, 0.0, 0.0, 0.0, 0.0, 0.0, 0.0, 0.0, 0.0, 0.0, 0.0, 0.0, 0.0, 0.0, 0.0, 0.0, 0.0, 0.0, 0.0, 0.0, 0.0, 0.0, 0.0, 0.0, 0.0, 0.0, 0.0, 0.0, 0.0, 0.0, 0.0, 0.0, 0.0, 0.0, 0.0, 0.0, 0.0, 0.0, 0.0, 0.0, 0.0, 0.0, 0.0, 0.0, 0.0, 0.0, 0.0, 0.0, 0.0, 0.0, 0.0, 0.0, 0.0, 0.0, 0.0, 0.0, 0.0, 0.0, 0.0, 0.0, 0.0, 0.0, 0.0, 0.0, 0.0, 0.0, 0.0, 0.0, 0.0, 0.0, 0.0, 0.0, 0.0, 0.0, 0.0, 0.0, 0.0, 0.0])
me_circle_005.materials.append(mat_material_003)
me_circle_005.update()

# ---- objects
ob_light = bpy.data.objects.new('Light', light_light)
ob_camera = bpy.data.objects.new('Camera', cam_camera)
ob_circle = bpy.data.objects.new('Circle', me_circle)
ob_circle_001 = bpy.data.objects.new('Circle.001', me_circle_001)
ob_circle_002 = bpy.data.objects.new('Circle.002', me_circle_002)
ob_circle_003 = bpy.data.objects.new('Circle.003', me_circle_003)
ob_circle_004 = bpy.data.objects.new('Circle.004', me_circle_004)
ob_cube = bpy.data.objects.new('Cube', me_cube_001)
ob_circle_005 = bpy.data.objects.new('Circle.005', me_circle_005)

# ---- transforms, parenting, visibility, modifiers, constraints
ob_light.location = (4.076, 1.005, 5.904)
ob_light.rotation_euler = (0.6503, 0.05522, 1.866)
ob_light.lock_rotations_4d = False
ob_light.empty_display_type = 'ARROWS'
ob_light.color = (0.0, 0.0, 0.0, 0.0)
ob_light.lineart.crease_threshold = 0.0
ob_camera.location = (7.359, -6.926, 4.958)
ob_camera.rotation_euler = (1.109, 0.0, 0.8149)
ob_camera.lock_rotations_4d = False
ob_camera.empty_display_type = 'ARROWS'
ob_camera.color = (0.0, 0.0, 0.0, 0.0)
ob_camera.display_type = 'WIRE'
ob_camera.lineart.crease_threshold = 0.0
ob_circle.location = (0.0, 0.0, 0.3071)
ob_circle.scale = (1.073, 1.073, 1.0)
_m = ob_circle.modifiers.new('Solidify', 'SOLIDIFY')
_m.thickness = 0.05
_m = ob_circle.modifiers.new('Auto Smooth', 'NODES')
_m.node_group = ng_auto_smooth
_gi = [s.identifier for s in ng_auto_smooth.interface.items_tree if s.item_type == 'SOCKET' and s.in_out == 'INPUT']
_m[_gi[1]] = 3.142  # Angle
ob_circle_001.location = (0.02699, -0.000377, 0.7568)
ob_circle_001.rotation_euler = (0.0, -0.0, -1.808)
ob_circle_001.scale = (0.9508, 0.9508, 0.9508)
_m = ob_circle_001.modifiers.new('Solidify', 'SOLIDIFY')
_m.thickness = 0.05
_m = ob_circle_001.modifiers.new('Auto Smooth', 'NODES')
_m.node_group = ng_auto_smooth
_gi = [s.identifier for s in ng_auto_smooth.interface.items_tree if s.item_type == 'SOCKET' and s.in_out == 'INPUT']
_m[_gi[1]] = 3.142  # Angle
ob_circle_002.location = (0.02699, -0.000377, 1.162)
ob_circle_002.rotation_euler = (0.0, -0.0, 0.5572)
ob_circle_002.scale = (0.7434, 0.7434, 0.7434)
_m = ob_circle_002.modifiers.new('Solidify', 'SOLIDIFY')
_m.thickness = 0.05
_m = ob_circle_002.modifiers.new('Auto Smooth', 'NODES')
_m.node_group = ng_auto_smooth
_gi = [s.identifier for s in ng_auto_smooth.interface.items_tree if s.item_type == 'SOCKET' and s.in_out == 'INPUT']
_m[_gi[1]] = 3.142  # Angle
ob_circle_003.location = (0.02699, -0.000377, 1.553)
ob_circle_003.rotation_euler = (0.0, -0.0, 2.625)
ob_circle_003.scale = (0.5891, 0.5891, 0.9103)
_m = ob_circle_003.modifiers.new('Solidify', 'SOLIDIFY')
_m.thickness = 0.05
_m = ob_circle_003.modifiers.new('Auto Smooth', 'NODES')
_m.node_group = ng_auto_smooth
_gi = [s.identifier for s in ng_auto_smooth.interface.items_tree if s.item_type == 'SOCKET' and s.in_out == 'INPUT']
_m[_gi[1]] = 3.142  # Angle
ob_circle_004.location = (0.02699, -0.000377, 2.064)
ob_circle_004.rotation_euler = (0.0, -0.0, -0.4098)
ob_circle_004.scale = (0.3857, 0.3857, 0.4971)
_m = ob_circle_004.modifiers.new('Solidify', 'SOLIDIFY')
_m.thickness = 0.05
_m = ob_circle_004.modifiers.new('Auto Smooth', 'NODES')
_m.node_group = ng_auto_smooth
_gi = [s.identifier for s in ng_auto_smooth.interface.items_tree if s.item_type == 'SOCKET' and s.in_out == 'INPUT']
_m[_gi[1]] = 3.142  # Angle
ob_cube.location = (0.0, 0.0, 0.02363)
ob_cube.scale = (0.1087, 0.1087, 0.1929)
_m = ob_cube.modifiers.new('Solidify', 'SOLIDIFY')
_m.thickness = 0.05
ob_circle_005.location = (0.03216, 0.0, 2.627)
ob_circle_005.rotation_euler = (1.571, 0.0, 0.0)
ob_circle_005.scale = (0.3116, 0.3116, 0.3116)

# ---- collection membership
col_collection.objects.link(ob_light)
col_collection.objects.link(ob_camera)
col_collection.objects.link(ob_circle)
col_collection.objects.link(ob_circle_001)
col_collection.objects.link(ob_circle_002)
col_collection.objects.link(ob_circle_003)
col_collection.objects.link(ob_circle_004)
col_collection.objects.link(ob_cube)
col_collection.objects.link(ob_circle_005)

# ---- scene / render settings (as saved in the file)
scene.camera = ob_camera
scene.frame_start = 1; scene.frame_end = 250; scene.frame_set(1)
scene.render.engine = 'CYCLES'
scene.cycles.sampling_pattern = 'TABULATED_SOBOL'
scene.cycles.use_light_tree = False
scene.view_settings.view_transform = 'Filmic'
bpy.context.view_layer.update()

